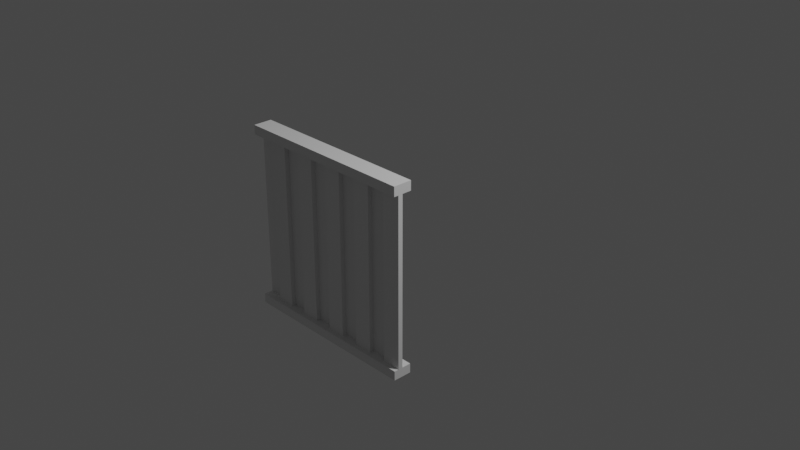 # Source: multidecor_corrugated_fence.blend  (saved by Blender 2.82.7; exported with 4.5.12 LTS)
import bpy
from mathutils import Matrix  # noqa: F401  (used for matrix-valued properties, if any)

bpy.ops.wm.read_factory_settings(use_empty=True)
scene = bpy.context.scene
scene.name = 'Scene'

# ---- collections
col_collection = bpy.data.collections.new('Collection'); scene.collection.children.link(col_collection)

# ---- materials (node trees are filled in below, after node groups)
mat_material = bpy.data.materials.new('Material')
mat_material.alpha_threshold = 0.0
mat_material.use_transparent_shadow = False
mat_material.line_color = (0.0, 0.0, 0.0, 1.0)

# ---- material node trees
mat_material.use_nodes = True; mat_material.node_tree.nodes.clear()
_N = mat_material.node_tree.nodes; _L = mat_material.node_tree.links
n0 = _N.new('ShaderNodeOutputMaterial'); n0.name = 'Material Output'; n0.location = (300, 300)
n1 = _N.new('ShaderNodeBsdfPrincipled'); n1.name = 'Principled BSDF'; n1.location = (10, 300)
n1.distribution = 'GGX'
n1.subsurface_method = 'BURLEY'
n1.inputs[2].default_value = 0.4
n1.inputs[3].default_value = 1.45
n1.inputs[27].default_value = (0.0, 0.0, 0.0, 1.0)
n1.inputs[28].default_value = 1.0
_L.new(n1.outputs[0], n0.inputs[0])
n0.is_active_output = True

# ---- world
world_world = bpy.data.worlds.new('World'); scene.world = world_world
world_world.use_nodes = True; world_world.node_tree.nodes.clear()
_N = world_world.node_tree.nodes; _L = world_world.node_tree.links
n0 = _N.new('ShaderNodeOutputWorld'); n0.name = 'World Output'; n0.location = (300, 300)
n1 = _N.new('ShaderNodeBackground'); n1.name = 'Background'; n1.location = (10, 300)
n1.inputs[0].default_value = (0.05088, 0.05088, 0.05088, 1.0)
_L.new(n1.outputs[0], n0.inputs[0])
n0.is_active_output = True
world_world.color = (0.05088, 0.05088, 0.05088)
world_world.use_sun_shadow = False
world_world.sun_shadow_jitter_overblur = 0.0

# ---- cameras
cam_camera = bpy.data.cameras.new('Camera')
cam_camera.clip_end = 100.0
cam_camera.ortho_scale = 7.314

# ---- lights
light_light = bpy.data.lights.new('Light', 'POINT')
light_light.transmission_factor = 0.0
light_light.energy = 1000.0
light_light.shadow_soft_size = 0.1
light_light.shadow_maximum_resolution = 0.006
light_light.use_absolute_resolution = True

# ---- meshes
me_cube = bpy.data.meshes.new('Cube')
me_cube.from_pydata([(1.0, -0.8, -0.9), (1.0, -0.8, -1.0), (1.0, -1.0, -0.9), (1.0, -1.0, -1.0), (-1.0, -0.8, -0.9), (-1.0, -0.8, -1.0), (-1.0, -1.0, -0.9), (-1.0, -1.0, -1.0), (-1.0, -0.9, -0.9), (-1.0, -0.9, 0.9), (-1.0, -0.85, -0.9), (-1.0, -0.85, 0.9), (-0.8, -0.9, -0.9), (-0.8, -0.9, 0.9), (-0.8, -0.85, -0.9), (-0.8, -0.85, 0.9), (-0.8, -0.9505, -0.9), (-0.8, -0.9505, 0.9), (-0.8, -0.9005, -0.9), (-0.8, -0.9005, 0.9), (-0.6, -0.9505, -0.9), (-0.6, -0.9505, 0.9), (-0.6, -0.9005, -0.9), (-0.6, -0.9005, 0.9), (-0.6, -0.9005, -0.9), (-0.6, -0.9005, 0.9), (-0.6, -0.8505, -0.9), (-0.6, -0.8505, 0.9), (-0.4, -0.9005, -0.9), (-0.4, -0.9005, 0.9), (-0.4, -0.8505, -0.9), (-0.4, -0.8505, 0.9), (-0.4, -0.9505, -0.9), (-0.4, -0.9505, 0.9), (-0.4, -0.9005, -0.9), (-0.4, -0.9005, 0.9), (-0.2, -0.9505, -0.9), (-0.2, -0.9505, 0.9), (-0.2, -0.9005, -0.9), (-0.2, -0.9005, 0.9), (-0.2, -0.9005, -0.9), (-0.2, -0.9005, 0.9), (-0.2, -0.8505, -0.9), (-0.2, -0.8505, 0.9), (4.768e-07, -0.9005, -0.9), (4.768e-07, -0.9005, 0.9), (4.768e-07, -0.8505, -0.9), (4.768e-07, -0.8505, 0.9), (2.384e-07, -0.9505, -0.9), (2.384e-07, -0.9505, 0.9), (2.384e-07, -0.9005, -0.9), (2.384e-07, -0.9005, 0.9), (0.2, -0.9505, -0.9), (0.2, -0.9505, 0.9), (0.2, -0.9005, -0.9), (0.2, -0.9005, 0.9), (0.2, -0.9005, -0.9), (0.2, -0.9005, 0.9), (0.2, -0.8505, -0.9), (0.2, -0.8505, 0.9), (0.4, -0.9005, -0.9), (0.4, -0.9005, 0.9), (0.4, -0.8505, -0.9), (0.4, -0.8505, 0.9), (0.4, -0.9505, -0.9), (0.4, -0.9505, 0.9), (0.4, -0.9005, -0.9), (0.4, -0.9005, 0.9), (0.6, -0.9505, -0.9), (0.6, -0.9505, 0.9), (0.6, -0.9005, -0.9), (0.6, -0.9005, 0.9), (0.6, -0.9005, -0.9), (0.6, -0.9005, 0.9), (0.6, -0.8505, -0.9), (0.6, -0.8505, 0.9), (0.8, -0.9005, -0.9), (0.8, -0.9005, 0.9), (0.8, -0.8505, -0.9), (0.8, -0.8505, 0.9), (0.8, -0.9505, -0.9), (0.8, -0.9505, 0.9), (0.8, -0.9005, -0.9), (0.8, -0.9005, 0.9), (1.0, -0.9505, -0.9), (1.0, -0.9505, 0.9), (1.0, -0.9005, -0.9), (1.0, -0.9005, 0.9), (1.0, -0.8, 1.0), (1.0, -0.8, 0.9), (1.0, -1.0, 1.0), (1.0, -1.0, 0.9), (-1.0, -0.8, 1.0), (-1.0, -0.8, 0.9), (-1.0, -1.0, 1.0), (-1.0, -1.0, 0.9)], [], [(0, 4, 6, 2), (3, 2, 6, 7), (7, 6, 4, 5), (5, 1, 3, 7), (1, 0, 2, 3), (5, 4, 0, 1), (8, 9, 11, 10), (10, 11, 15, 14), (14, 15, 13, 12), (12, 13, 9, 8), (16, 17, 19, 18), (18, 19, 23, 22), (22, 23, 21, 20), (20, 21, 17, 16), (24, 25, 27, 26), (26, 27, 31, 30), (30, 31, 29, 28), (28, 29, 25, 24), (32, 33, 35, 34), (34, 35, 39, 38), (38, 39, 37, 36), (36, 37, 33, 32), (40, 41, 43, 42), (42, 43, 47, 46), (46, 47, 45, 44), (44, 45, 41, 40), (93, 92, 88, 89), (48, 49, 51, 50), (50, 51, 55, 54), (54, 55, 53, 52), (52, 53, 49, 48), (89, 88, 90, 91), (56, 57, 59, 58), (58, 59, 63, 62), (62, 63, 61, 60), (60, 61, 57, 56), (93, 89, 91, 95), (64, 65, 67, 66), (66, 67, 71, 70), (70, 71, 69, 68), (68, 69, 65, 64), (95, 94, 92, 93), (72, 73, 75, 74), (74, 75, 79, 78), (78, 79, 77, 76), (76, 77, 73, 72), (91, 90, 94, 95), (80, 81, 83, 82), (82, 83, 87, 86), (86, 87, 85, 84), (84, 85, 81, 80), (88, 92, 94, 90)])
_uv = me_cube.uv_layers.new(name='UVMap')
_uv.uv.foreach_set('vector', [0.1026, 0.563, 0.1026, 0.05146, 0.1538, 0.05146, 0.1538, 0.563, 0.02588, 0.563, 0.000304, 0.563, 0.0003041, 0.05146, 0.02588, 0.05146, 0.07704, 0.000304, 0.1026, 0.000304, 0.1026, 0.05146, 0.07704, 0.05146, 0.07704, 0.05146, 0.07704, 0.563, 0.02588, 0.563, 0.02588, 0.05146, 0.07704, 0.563, 0.1026, 0.563, 0.1026, 0.6142, 0.07704, 0.6142, 0.07704, 0.05146, 0.1026, 0.05146, 0.1026, 0.563, 0.07704, 0.563, 0.9217, 0.6276, 0.4613, 0.6276, 0.4613, 0.6148, 0.9217, 0.6148, 0.9217, 0.7427, 0.4613, 0.7427, 0.4613, 0.6915, 0.9217, 0.6915, 0.9217, 0.6915, 0.4613, 0.6915, 0.4613, 0.6787, 0.9217, 0.6787, 0.9217, 0.6787, 0.4613, 0.6787, 0.4613, 0.6276, 0.9217, 0.6276, 0.7689, 0.2055, 0.3085, 0.2055, 0.3085, 0.1928, 0.7689, 0.1928, 0.7689, 0.1928, 0.3085, 0.1928, 0.3085, 0.1416, 0.7689, 0.1416, 0.7689, 0.1416, 0.3085, 0.1416, 0.3085, 0.1288, 0.7689, 0.1288, 0.7689, 0.2567, 0.3085, 0.2567, 0.3085, 0.2055, 0.7689, 0.2055, 0.9217, 0.8846, 0.4613, 0.8846, 0.4613, 0.8718, 0.9217, 0.8718, 0.9217, 0.9997, 0.4613, 0.9997, 0.4613, 0.9485, 0.9217, 0.9485, 0.9217, 0.9485, 0.4613, 0.9485, 0.4613, 0.9357, 0.9217, 0.9357, 0.9217, 0.9357, 0.4613, 0.9357, 0.4613, 0.8846, 0.9217, 0.8846, 0.7689, 0.4625, 0.3085, 0.4625, 0.3085, 0.4498, 0.7689, 0.4498, 0.7689, 0.4498, 0.3085, 0.4498, 0.3085, 0.3986, 0.7689, 0.3986, 0.7689, 0.3986, 0.3085, 0.3986, 0.3085, 0.3858, 0.7689, 0.3858, 0.7689, 0.5137, 0.3085, 0.5137, 0.3085, 0.4625, 0.7689, 0.4625, 0.9217, 0.7561, 0.4613, 0.7561, 0.4613, 0.7433, 0.9217, 0.7433, 0.9217, 0.8712, 0.4613, 0.8712, 0.4613, 0.82, 0.9217, 0.82, 0.9217, 0.82, 0.4613, 0.82, 0.4613, 0.8072, 0.9217, 0.8072, 0.9217, 0.8072, 0.4613, 0.8072, 0.4613, 0.7561, 0.9217, 0.7561, 0.2311, 0.563, 0.2055, 0.563, 0.2055, 0.05146, 0.2311, 0.05146, 0.7689, 0.07704, 0.3085, 0.07704, 0.3085, 0.06425, 0.7689, 0.06425, 0.7689, 0.06425, 0.3085, 0.06425, 0.3085, 0.01309, 0.7689, 0.01309, 0.7689, 0.01309, 0.3085, 0.01309, 0.3085, 0.000304, 0.7689, 0.0003053, 0.7689, 0.1282, 0.3085, 0.1282, 0.3085, 0.07704, 0.7689, 0.07704, 0.2311, 0.05146, 0.2055, 0.05146, 0.2055, 0.000304, 0.2311, 0.000304, 0.4607, 0.7561, 0.0003041, 0.7561, 0.0003041, 0.7433, 0.4607, 0.7433, 0.4607, 0.8712, 0.0003041, 0.8712, 0.000304, 0.82, 0.4607, 0.82, 0.4607, 0.82, 0.000304, 0.82, 0.0003041, 0.8072, 0.4607, 0.8072, 0.4607, 0.8072, 0.0003041, 0.8072, 0.0003041, 0.7561, 0.4607, 0.7561, 0.2311, 0.563, 0.2311, 0.05146, 0.2823, 0.05146, 0.2823, 0.563, 0.0003041, 0.666, 0.4607, 0.666, 0.4607, 0.6787, 0.0003041, 0.6787, 0.0003041, 0.6787, 0.4607, 0.6787, 0.4607, 0.7299, 0.0003041, 0.7299, 0.0003041, 0.7299, 0.4607, 0.7299, 0.4607, 0.7427, 0.0003041, 0.7427, 0.000304, 0.6148, 0.4607, 0.6148, 0.4607, 0.666, 0.0003041, 0.666, 0.2311, 0.6142, 0.2055, 0.6142, 0.2055, 0.563, 0.2311, 0.563, 0.4607, 0.8846, 0.0003041, 0.8846, 0.0003041, 0.8718, 0.4607, 0.8718, 0.4607, 0.9997, 0.0003041, 0.9997, 0.000304, 0.9485, 0.4607, 0.9485, 0.4607, 0.9485, 0.000304, 0.9485, 0.0003041, 0.9357, 0.4607, 0.9357, 0.4607, 0.9357, 0.0003041, 0.9357, 0.0003041, 0.8846, 0.4607, 0.8846, 0.2823, 0.05146, 0.3079, 0.05146, 0.3079, 0.563, 0.2823, 0.563, 0.7689, 0.334, 0.3085, 0.334, 0.3085, 0.3213, 0.7689, 0.3213, 0.7689, 0.3213, 0.3085, 0.3213, 0.3085, 0.2701, 0.7689, 0.2701, 0.7689, 0.2701, 0.3085, 0.2701, 0.3085, 0.2573, 0.7689, 0.2573, 0.7689, 0.3852, 0.3085, 0.3852, 0.3085, 0.334, 0.7689, 0.334, 0.2055, 0.05146, 0.2055, 0.563, 0.1544, 0.563, 0.1544, 0.05146])
me_cube.materials.append(mat_material)
me_cube.use_remesh_preserve_volume = False
me_cube.use_remesh_preserve_attributes = False
me_cube.use_mirror_vertex_groups = False
me_cube.update()

# ---- objects
ob_cube = bpy.data.objects.new('Cube', me_cube)
ob_light = bpy.data.objects.new('Light', light_light)
ob_camera = bpy.data.objects.new('Camera', cam_camera)

# ---- transforms, parenting, visibility, modifiers, constraints
ob_cube.location = (0.0, 0.0, 0.0)
ob_cube.lock_rotations_4d = False
ob_cube.empty_display_type = 'ARROWS'
ob_cube.lineart.crease_threshold = 0.0
ob_light.location = (4.076, 1.005, 5.904)
ob_light.rotation_euler = (0.6503, 0.05522, 1.866)
ob_light.lock_rotations_4d = False
ob_light.empty_display_type = 'ARROWS'
ob_light.color = (0.0, 0.0, 0.0, 0.0)
ob_light.lineart.crease_threshold = 0.0
ob_camera.location = (7.359, -6.926, 4.958)
ob_camera.rotation_euler = (1.109, 0.0, 0.8149)
ob_camera.lock_rotations_4d = False
ob_camera.empty_display_type = 'ARROWS'
ob_camera.color = (0.0, 0.0, 0.0, 0.0)
ob_camera.display_type = 'WIRE'
ob_camera.lineart.crease_threshold = 0.0

# ---- collection membership
col_collection.objects.link(ob_cube)
col_collection.objects.link(ob_light)
col_collection.objects.link(ob_camera)

# ---- scene / render settings (as saved in the file)
scene.camera = ob_camera
scene.frame_start = 1; scene.frame_end = 250; scene.frame_set(1)
scene.render.engine = 'BLENDER_EEVEE_NEXT'
scene.cycles.use_denoising = False
scene.cycles.samples = 128
scene.cycles.sampling_pattern = 'TABULATED_SOBOL'
scene.cycles.use_adaptive_sampling = False
scene.cycles.use_light_tree = False
scene.view_settings.view_transform = 'Filmic'
bpy.context.view_layer.update()
